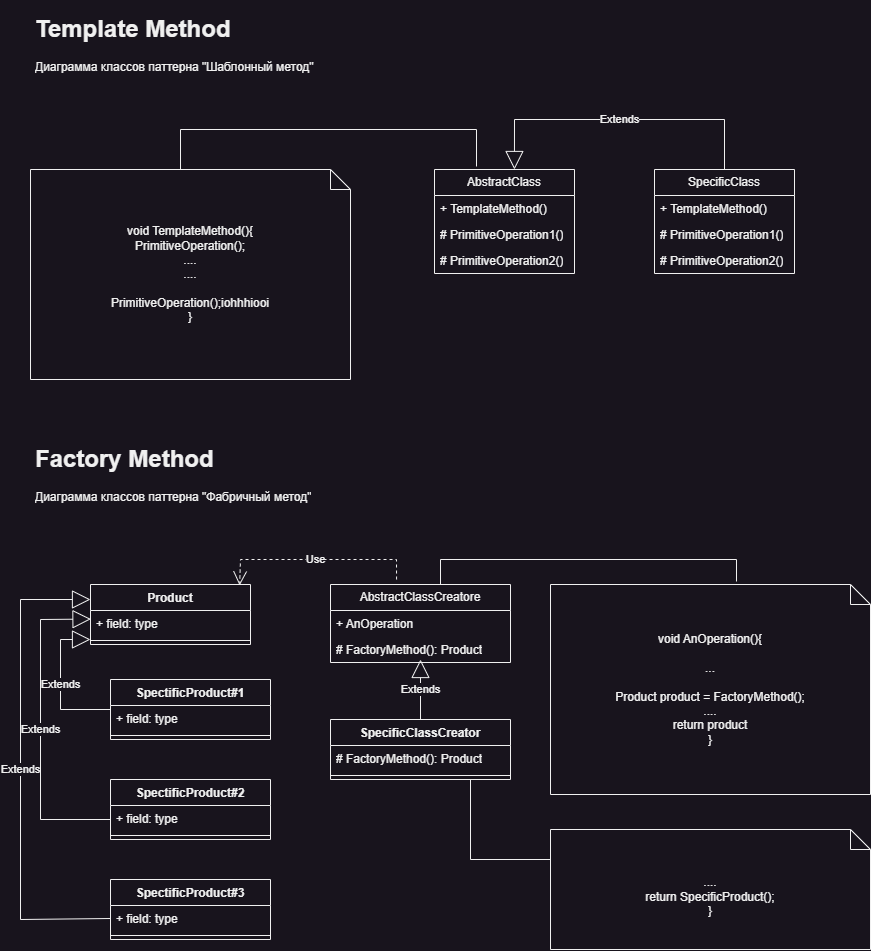

The diagram above was exported from draw.io. Its source (the exported page's mxGraphModel, read from the mxfile embedded in the PNG):
<mxGraphModel dx="2122" dy="758" grid="1" gridSize="10" guides="1" tooltips="1" connect="1" arrows="1" fold="1" page="1" pageScale="1" pageWidth="827" pageHeight="1169" math="0" shadow="0">
  <root>
    <mxCell id="0" />
    <mxCell id="1" parent="0" />
    <mxCell id="VN6Wj3PvKTrDOJv1yqqS-1" value="&lt;h1&gt;Template Method&lt;/h1&gt;&lt;p&gt;Диаграмма классов паттерна &quot;Шаблонный метод&quot;&lt;/p&gt;" style="text;html=1;strokeColor=none;fillColor=none;spacing=5;spacingTop=-20;whiteSpace=wrap;overflow=hidden;rounded=0;" vertex="1" parent="1">
      <mxGeometry x="10" y="10" width="300" height="80" as="geometry" />
    </mxCell>
    <mxCell id="VN6Wj3PvKTrDOJv1yqqS-2" value="AbstractClass" style="swimlane;fontStyle=0;childLayout=stackLayout;horizontal=1;startSize=26;fillColor=none;horizontalStack=0;resizeParent=1;resizeParentMax=0;resizeLast=0;collapsible=1;marginBottom=0;whiteSpace=wrap;html=1;" vertex="1" parent="1">
      <mxGeometry x="414" y="170" width="140" height="104" as="geometry" />
    </mxCell>
    <mxCell id="VN6Wj3PvKTrDOJv1yqqS-3" value="+ TemplateMethod()" style="text;strokeColor=none;fillColor=none;align=left;verticalAlign=top;spacingLeft=4;spacingRight=4;overflow=hidden;rotatable=0;points=[[0,0.5],[1,0.5]];portConstraint=eastwest;whiteSpace=wrap;html=1;" vertex="1" parent="VN6Wj3PvKTrDOJv1yqqS-2">
      <mxGeometry y="26" width="140" height="26" as="geometry" />
    </mxCell>
    <mxCell id="VN6Wj3PvKTrDOJv1yqqS-4" value="# PrimitiveOperation1()" style="text;strokeColor=none;fillColor=none;align=left;verticalAlign=top;spacingLeft=4;spacingRight=4;overflow=hidden;rotatable=0;points=[[0,0.5],[1,0.5]];portConstraint=eastwest;whiteSpace=wrap;html=1;" vertex="1" parent="VN6Wj3PvKTrDOJv1yqqS-2">
      <mxGeometry y="52" width="140" height="26" as="geometry" />
    </mxCell>
    <mxCell id="VN6Wj3PvKTrDOJv1yqqS-5" value="# PrimitiveOperation2()" style="text;strokeColor=none;fillColor=none;align=left;verticalAlign=top;spacingLeft=4;spacingRight=4;overflow=hidden;rotatable=0;points=[[0,0.5],[1,0.5]];portConstraint=eastwest;whiteSpace=wrap;html=1;" vertex="1" parent="VN6Wj3PvKTrDOJv1yqqS-2">
      <mxGeometry y="78" width="140" height="26" as="geometry" />
    </mxCell>
    <mxCell id="VN6Wj3PvKTrDOJv1yqqS-6" value="SpecificClass" style="swimlane;fontStyle=0;childLayout=stackLayout;horizontal=1;startSize=26;fillColor=none;horizontalStack=0;resizeParent=1;resizeParentMax=0;resizeLast=0;collapsible=1;marginBottom=0;whiteSpace=wrap;html=1;" vertex="1" parent="1">
      <mxGeometry x="634" y="170" width="140" height="104" as="geometry" />
    </mxCell>
    <mxCell id="VN6Wj3PvKTrDOJv1yqqS-7" value="+ TemplateMethod()" style="text;strokeColor=none;fillColor=none;align=left;verticalAlign=top;spacingLeft=4;spacingRight=4;overflow=hidden;rotatable=0;points=[[0,0.5],[1,0.5]];portConstraint=eastwest;whiteSpace=wrap;html=1;" vertex="1" parent="VN6Wj3PvKTrDOJv1yqqS-6">
      <mxGeometry y="26" width="140" height="26" as="geometry" />
    </mxCell>
    <mxCell id="VN6Wj3PvKTrDOJv1yqqS-8" value="# PrimitiveOperation1()" style="text;strokeColor=none;fillColor=none;align=left;verticalAlign=top;spacingLeft=4;spacingRight=4;overflow=hidden;rotatable=0;points=[[0,0.5],[1,0.5]];portConstraint=eastwest;whiteSpace=wrap;html=1;" vertex="1" parent="VN6Wj3PvKTrDOJv1yqqS-6">
      <mxGeometry y="52" width="140" height="26" as="geometry" />
    </mxCell>
    <mxCell id="VN6Wj3PvKTrDOJv1yqqS-9" value="# PrimitiveOperation2()" style="text;strokeColor=none;fillColor=none;align=left;verticalAlign=top;spacingLeft=4;spacingRight=4;overflow=hidden;rotatable=0;points=[[0,0.5],[1,0.5]];portConstraint=eastwest;whiteSpace=wrap;html=1;" vertex="1" parent="VN6Wj3PvKTrDOJv1yqqS-6">
      <mxGeometry y="78" width="140" height="26" as="geometry" />
    </mxCell>
    <mxCell id="VN6Wj3PvKTrDOJv1yqqS-10" value="Extends" style="endArrow=block;endSize=16;endFill=0;html=1;rounded=0;exitX=0.5;exitY=0;exitDx=0;exitDy=0;entryX=0.571;entryY=0;entryDx=0;entryDy=0;entryPerimeter=0;" edge="1" parent="1" source="VN6Wj3PvKTrDOJv1yqqS-6" target="VN6Wj3PvKTrDOJv1yqqS-2">
      <mxGeometry width="160" relative="1" as="geometry">
        <mxPoint x="734" y="100" as="sourcePoint" />
        <mxPoint x="434" y="120" as="targetPoint" />
        <Array as="points">
          <mxPoint x="704" y="120" />
          <mxPoint x="494" y="120" />
        </Array>
      </mxGeometry>
    </mxCell>
    <mxCell id="VN6Wj3PvKTrDOJv1yqqS-11" value="void TemplateMethod(){&lt;br&gt;PrimitiveOperation();&lt;br&gt;....&lt;br&gt;....&lt;br&gt;&lt;br&gt;PrimitiveOperation();iohhhiooi&lt;br&gt;}" style="shape=note;size=20;whiteSpace=wrap;html=1;" vertex="1" parent="1">
      <mxGeometry x="10" y="170" width="320" height="210" as="geometry" />
    </mxCell>
    <mxCell id="VN6Wj3PvKTrDOJv1yqqS-12" value="" style="endArrow=none;html=1;rounded=0;entryX=0.3;entryY=-0.029;entryDx=0;entryDy=0;entryPerimeter=0;exitX=0;exitY=0;exitDx=150;exitDy=0;exitPerimeter=0;" edge="1" parent="1" source="VN6Wj3PvKTrDOJv1yqqS-11" target="VN6Wj3PvKTrDOJv1yqqS-2">
      <mxGeometry relative="1" as="geometry">
        <mxPoint x="160" y="130" as="sourcePoint" />
        <mxPoint x="420" y="130" as="targetPoint" />
        <Array as="points">
          <mxPoint x="160" y="130" />
          <mxPoint x="456" y="130" />
        </Array>
      </mxGeometry>
    </mxCell>
    <mxCell id="VN6Wj3PvKTrDOJv1yqqS-13" value="&lt;h1&gt;Factory Method&lt;/h1&gt;&lt;p&gt;Диаграмма классов паттерна &quot;Фабричный метод&quot;&lt;/p&gt;" style="text;html=1;strokeColor=none;fillColor=none;spacing=5;spacingTop=-20;whiteSpace=wrap;overflow=hidden;rounded=0;" vertex="1" parent="1">
      <mxGeometry x="10" y="440" width="300" height="80" as="geometry" />
    </mxCell>
    <mxCell id="VN6Wj3PvKTrDOJv1yqqS-22" value="AbstractClassCreatore" style="swimlane;fontStyle=0;childLayout=stackLayout;horizontal=1;startSize=26;fillColor=none;horizontalStack=0;resizeParent=1;resizeParentMax=0;resizeLast=0;collapsible=1;marginBottom=0;whiteSpace=wrap;html=1;" vertex="1" parent="1">
      <mxGeometry x="310" y="585" width="180" height="78" as="geometry" />
    </mxCell>
    <mxCell id="VN6Wj3PvKTrDOJv1yqqS-23" value="+ AnOperation" style="text;strokeColor=none;fillColor=none;align=left;verticalAlign=top;spacingLeft=4;spacingRight=4;overflow=hidden;rotatable=0;points=[[0,0.5],[1,0.5]];portConstraint=eastwest;whiteSpace=wrap;html=1;" vertex="1" parent="VN6Wj3PvKTrDOJv1yqqS-22">
      <mxGeometry y="26" width="180" height="26" as="geometry" />
    </mxCell>
    <mxCell id="VN6Wj3PvKTrDOJv1yqqS-24" value="# FactoryMethod(): Product" style="text;strokeColor=none;fillColor=none;align=left;verticalAlign=top;spacingLeft=4;spacingRight=4;overflow=hidden;rotatable=0;points=[[0,0.5],[1,0.5]];portConstraint=eastwest;whiteSpace=wrap;html=1;" vertex="1" parent="VN6Wj3PvKTrDOJv1yqqS-22">
      <mxGeometry y="52" width="180" height="26" as="geometry" />
    </mxCell>
    <mxCell id="VN6Wj3PvKTrDOJv1yqqS-26" value="Product" style="swimlane;fontStyle=1;align=center;verticalAlign=top;childLayout=stackLayout;horizontal=1;startSize=26;horizontalStack=0;resizeParent=1;resizeParentMax=0;resizeLast=0;collapsible=1;marginBottom=0;whiteSpace=wrap;html=1;" vertex="1" parent="1">
      <mxGeometry x="70" y="585" width="160" height="60" as="geometry" />
    </mxCell>
    <mxCell id="VN6Wj3PvKTrDOJv1yqqS-27" value="+ field: type" style="text;strokeColor=none;fillColor=none;align=left;verticalAlign=top;spacingLeft=4;spacingRight=4;overflow=hidden;rotatable=0;points=[[0,0.5],[1,0.5]];portConstraint=eastwest;whiteSpace=wrap;html=1;" vertex="1" parent="VN6Wj3PvKTrDOJv1yqqS-26">
      <mxGeometry y="26" width="160" height="26" as="geometry" />
    </mxCell>
    <mxCell id="VN6Wj3PvKTrDOJv1yqqS-28" value="" style="line;strokeWidth=1;fillColor=none;align=left;verticalAlign=middle;spacingTop=-1;spacingLeft=3;spacingRight=3;rotatable=0;labelPosition=right;points=[];portConstraint=eastwest;strokeColor=inherit;" vertex="1" parent="VN6Wj3PvKTrDOJv1yqqS-26">
      <mxGeometry y="52" width="160" height="8" as="geometry" />
    </mxCell>
    <mxCell id="VN6Wj3PvKTrDOJv1yqqS-30" value="SpectificProduct#1" style="swimlane;fontStyle=1;align=center;verticalAlign=top;childLayout=stackLayout;horizontal=1;startSize=26;horizontalStack=0;resizeParent=1;resizeParentMax=0;resizeLast=0;collapsible=1;marginBottom=0;whiteSpace=wrap;html=1;" vertex="1" parent="1">
      <mxGeometry x="90" y="680" width="160" height="60" as="geometry" />
    </mxCell>
    <mxCell id="VN6Wj3PvKTrDOJv1yqqS-31" value="+ field: type" style="text;strokeColor=none;fillColor=none;align=left;verticalAlign=top;spacingLeft=4;spacingRight=4;overflow=hidden;rotatable=0;points=[[0,0.5],[1,0.5]];portConstraint=eastwest;whiteSpace=wrap;html=1;" vertex="1" parent="VN6Wj3PvKTrDOJv1yqqS-30">
      <mxGeometry y="26" width="160" height="26" as="geometry" />
    </mxCell>
    <mxCell id="VN6Wj3PvKTrDOJv1yqqS-32" value="" style="line;strokeWidth=1;fillColor=none;align=left;verticalAlign=middle;spacingTop=-1;spacingLeft=3;spacingRight=3;rotatable=0;labelPosition=right;points=[];portConstraint=eastwest;strokeColor=inherit;" vertex="1" parent="VN6Wj3PvKTrDOJv1yqqS-30">
      <mxGeometry y="52" width="160" height="8" as="geometry" />
    </mxCell>
    <mxCell id="VN6Wj3PvKTrDOJv1yqqS-33" value="SpectificProduct#2" style="swimlane;fontStyle=1;align=center;verticalAlign=top;childLayout=stackLayout;horizontal=1;startSize=26;horizontalStack=0;resizeParent=1;resizeParentMax=0;resizeLast=0;collapsible=1;marginBottom=0;whiteSpace=wrap;html=1;" vertex="1" parent="1">
      <mxGeometry x="90" y="780" width="160" height="60" as="geometry" />
    </mxCell>
    <mxCell id="VN6Wj3PvKTrDOJv1yqqS-34" value="+ field: type" style="text;strokeColor=none;fillColor=none;align=left;verticalAlign=top;spacingLeft=4;spacingRight=4;overflow=hidden;rotatable=0;points=[[0,0.5],[1,0.5]];portConstraint=eastwest;whiteSpace=wrap;html=1;" vertex="1" parent="VN6Wj3PvKTrDOJv1yqqS-33">
      <mxGeometry y="26" width="160" height="26" as="geometry" />
    </mxCell>
    <mxCell id="VN6Wj3PvKTrDOJv1yqqS-35" value="" style="line;strokeWidth=1;fillColor=none;align=left;verticalAlign=middle;spacingTop=-1;spacingLeft=3;spacingRight=3;rotatable=0;labelPosition=right;points=[];portConstraint=eastwest;strokeColor=inherit;" vertex="1" parent="VN6Wj3PvKTrDOJv1yqqS-33">
      <mxGeometry y="52" width="160" height="8" as="geometry" />
    </mxCell>
    <mxCell id="VN6Wj3PvKTrDOJv1yqqS-36" value="SpectificProduct#3" style="swimlane;fontStyle=1;align=center;verticalAlign=top;childLayout=stackLayout;horizontal=1;startSize=26;horizontalStack=0;resizeParent=1;resizeParentMax=0;resizeLast=0;collapsible=1;marginBottom=0;whiteSpace=wrap;html=1;" vertex="1" parent="1">
      <mxGeometry x="90" y="880" width="160" height="60" as="geometry" />
    </mxCell>
    <mxCell id="VN6Wj3PvKTrDOJv1yqqS-37" value="+ field: type" style="text;strokeColor=none;fillColor=none;align=left;verticalAlign=top;spacingLeft=4;spacingRight=4;overflow=hidden;rotatable=0;points=[[0,0.5],[1,0.5]];portConstraint=eastwest;whiteSpace=wrap;html=1;" vertex="1" parent="VN6Wj3PvKTrDOJv1yqqS-36">
      <mxGeometry y="26" width="160" height="26" as="geometry" />
    </mxCell>
    <mxCell id="VN6Wj3PvKTrDOJv1yqqS-38" value="" style="line;strokeWidth=1;fillColor=none;align=left;verticalAlign=middle;spacingTop=-1;spacingLeft=3;spacingRight=3;rotatable=0;labelPosition=right;points=[];portConstraint=eastwest;strokeColor=inherit;" vertex="1" parent="VN6Wj3PvKTrDOJv1yqqS-36">
      <mxGeometry y="52" width="160" height="8" as="geometry" />
    </mxCell>
    <mxCell id="VN6Wj3PvKTrDOJv1yqqS-40" value="Extends" style="endArrow=block;endSize=16;endFill=0;html=1;rounded=0;entryX=0;entryY=0.375;entryDx=0;entryDy=0;entryPerimeter=0;" edge="1" parent="1" target="VN6Wj3PvKTrDOJv1yqqS-28">
      <mxGeometry width="160" relative="1" as="geometry">
        <mxPoint x="90" y="710" as="sourcePoint" />
        <mxPoint x="30" y="610" as="targetPoint" />
        <Array as="points">
          <mxPoint x="40" y="710" />
          <mxPoint x="40" y="640" />
        </Array>
      </mxGeometry>
    </mxCell>
    <mxCell id="VN6Wj3PvKTrDOJv1yqqS-41" value="Extends" style="endArrow=block;endSize=16;endFill=0;html=1;rounded=0;entryX=0.003;entryY=0.33;entryDx=0;entryDy=0;entryPerimeter=0;" edge="1" parent="1" target="VN6Wj3PvKTrDOJv1yqqS-27">
      <mxGeometry width="160" relative="1" as="geometry">
        <mxPoint x="90" y="820" as="sourcePoint" />
        <mxPoint x="70" y="750" as="targetPoint" />
        <Array as="points">
          <mxPoint x="20" y="820" />
          <mxPoint x="20" y="620" />
        </Array>
      </mxGeometry>
    </mxCell>
    <mxCell id="VN6Wj3PvKTrDOJv1yqqS-42" value="Extends" style="endArrow=block;endSize=16;endFill=0;html=1;rounded=0;entryX=0;entryY=0.25;entryDx=0;entryDy=0;exitX=0;exitY=0.5;exitDx=0;exitDy=0;" edge="1" parent="1" source="VN6Wj3PvKTrDOJv1yqqS-37" target="VN6Wj3PvKTrDOJv1yqqS-26">
      <mxGeometry width="160" relative="1" as="geometry">
        <mxPoint x="70" y="920" as="sourcePoint" />
        <mxPoint x="50" y="720" as="targetPoint" />
        <Array as="points">
          <mxPoint y="920" />
          <mxPoint y="600" />
        </Array>
      </mxGeometry>
    </mxCell>
    <mxCell id="VN6Wj3PvKTrDOJv1yqqS-43" value="Use" style="endArrow=open;endSize=12;dashed=1;html=1;rounded=0;exitX=0.367;exitY=-0.064;exitDx=0;exitDy=0;exitPerimeter=0;entryX=0.932;entryY=0.015;entryDx=0;entryDy=0;entryPerimeter=0;" edge="1" parent="1" source="VN6Wj3PvKTrDOJv1yqqS-22" target="VN6Wj3PvKTrDOJv1yqqS-26">
      <mxGeometry width="160" relative="1" as="geometry">
        <mxPoint x="410" y="520" as="sourcePoint" />
        <mxPoint x="180" y="540" as="targetPoint" />
        <Array as="points">
          <mxPoint x="376" y="560" />
          <mxPoint x="220" y="560" />
        </Array>
      </mxGeometry>
    </mxCell>
    <mxCell id="VN6Wj3PvKTrDOJv1yqqS-44" value="void AnOperation(){&lt;br&gt;&lt;br&gt;...&lt;br&gt;&lt;br&gt;Product product = FactoryMethod();&lt;br&gt;....&lt;br&gt;return product&lt;br&gt;}" style="shape=note;size=20;whiteSpace=wrap;html=1;" vertex="1" parent="1">
      <mxGeometry x="530" y="585" width="320" height="210" as="geometry" />
    </mxCell>
    <mxCell id="VN6Wj3PvKTrDOJv1yqqS-45" value="" style="endArrow=none;html=1;rounded=0;entryX=0.3;entryY=-0.029;entryDx=0;entryDy=0;entryPerimeter=0;exitX=0;exitY=0;exitDx=150;exitDy=0;exitPerimeter=0;" edge="1" parent="1">
      <mxGeometry relative="1" as="geometry">
        <mxPoint x="420" y="585" as="sourcePoint" />
        <mxPoint x="716" y="582" as="targetPoint" />
        <Array as="points">
          <mxPoint x="420" y="560" />
          <mxPoint x="716" y="560" />
        </Array>
      </mxGeometry>
    </mxCell>
    <mxCell id="VN6Wj3PvKTrDOJv1yqqS-46" value="SpecificClassCreator" style="swimlane;fontStyle=1;align=center;verticalAlign=top;childLayout=stackLayout;horizontal=1;startSize=26;horizontalStack=0;resizeParent=1;resizeParentMax=0;resizeLast=0;collapsible=1;marginBottom=0;whiteSpace=wrap;html=1;" vertex="1" parent="1">
      <mxGeometry x="310" y="720" width="180" height="60" as="geometry" />
    </mxCell>
    <mxCell id="VN6Wj3PvKTrDOJv1yqqS-47" value="# FactoryMethod(): Product" style="text;strokeColor=none;fillColor=none;align=left;verticalAlign=top;spacingLeft=4;spacingRight=4;overflow=hidden;rotatable=0;points=[[0,0.5],[1,0.5]];portConstraint=eastwest;whiteSpace=wrap;html=1;" vertex="1" parent="VN6Wj3PvKTrDOJv1yqqS-46">
      <mxGeometry y="26" width="180" height="26" as="geometry" />
    </mxCell>
    <mxCell id="VN6Wj3PvKTrDOJv1yqqS-48" value="" style="line;strokeWidth=1;fillColor=none;align=left;verticalAlign=middle;spacingTop=-1;spacingLeft=3;spacingRight=3;rotatable=0;labelPosition=right;points=[];portConstraint=eastwest;strokeColor=inherit;" vertex="1" parent="VN6Wj3PvKTrDOJv1yqqS-46">
      <mxGeometry y="52" width="180" height="8" as="geometry" />
    </mxCell>
    <mxCell id="VN6Wj3PvKTrDOJv1yqqS-50" value="Extends" style="endArrow=block;endSize=16;endFill=0;html=1;rounded=0;exitX=0.5;exitY=0;exitDx=0;exitDy=0;entryX=0.5;entryY=0.885;entryDx=0;entryDy=0;entryPerimeter=0;" edge="1" parent="1" source="VN6Wj3PvKTrDOJv1yqqS-46" target="VN6Wj3PvKTrDOJv1yqqS-24">
      <mxGeometry width="160" relative="1" as="geometry">
        <mxPoint x="370" y="960" as="sourcePoint" />
        <mxPoint x="530" y="960" as="targetPoint" />
      </mxGeometry>
    </mxCell>
    <mxCell id="VN6Wj3PvKTrDOJv1yqqS-51" value="&lt;br&gt;....&lt;br&gt;return SpecificProduct();&lt;br&gt;}" style="shape=note;size=20;whiteSpace=wrap;html=1;" vertex="1" parent="1">
      <mxGeometry x="530" y="830" width="320" height="120" as="geometry" />
    </mxCell>
    <mxCell id="VN6Wj3PvKTrDOJv1yqqS-52" value="" style="endArrow=none;html=1;rounded=0;" edge="1" parent="1">
      <mxGeometry relative="1" as="geometry">
        <mxPoint x="450" y="780" as="sourcePoint" />
        <mxPoint x="530" y="860" as="targetPoint" />
        <Array as="points">
          <mxPoint x="450" y="860" />
        </Array>
      </mxGeometry>
    </mxCell>
  </root>
</mxGraphModel>